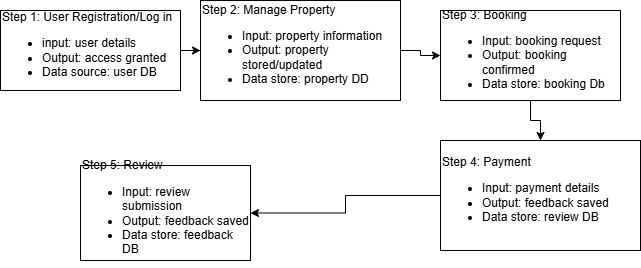

The diagram above was exported from draw.io. Its source (the exported page's mxGraphModel, read from the mxfile embedded in the PNG):
<mxGraphModel dx="778" dy="540" grid="1" gridSize="10" guides="1" tooltips="1" connect="1" arrows="1" fold="1" page="1" pageScale="1" pageWidth="827" pageHeight="1169" math="0" shadow="0">
  <root>
    <mxCell id="0" />
    <mxCell id="1" parent="0" />
    <mxCell id="unE-njUKD3rSyqyQ2PQa-14" value="" style="edgeStyle=orthogonalEdgeStyle;rounded=0;orthogonalLoop=1;jettySize=auto;html=1;" edge="1" parent="1" source="unE-njUKD3rSyqyQ2PQa-1" target="unE-njUKD3rSyqyQ2PQa-5">
      <mxGeometry relative="1" as="geometry" />
    </mxCell>
    <mxCell id="unE-njUKD3rSyqyQ2PQa-1" value="Step 1: User Registration/Log in&lt;div&gt;&lt;ul&gt;&lt;li&gt;input: user details&lt;/li&gt;&lt;li&gt;Output: access granted&lt;/li&gt;&lt;li&gt;Data source: user DB&lt;/li&gt;&lt;/ul&gt;&lt;/div&gt;" style="rounded=0;whiteSpace=wrap;html=1;align=left;" vertex="1" parent="1">
      <mxGeometry x="40" y="40" width="180" height="80" as="geometry" />
    </mxCell>
    <mxCell id="unE-njUKD3rSyqyQ2PQa-16" value="" style="edgeStyle=orthogonalEdgeStyle;rounded=0;orthogonalLoop=1;jettySize=auto;html=1;" edge="1" parent="1" source="unE-njUKD3rSyqyQ2PQa-5" target="unE-njUKD3rSyqyQ2PQa-10">
      <mxGeometry relative="1" as="geometry" />
    </mxCell>
    <mxCell id="unE-njUKD3rSyqyQ2PQa-5" value="Step 2: Manage Property&lt;div&gt;&lt;ul&gt;&lt;li&gt;Input: property information&lt;/li&gt;&lt;li&gt;Output: property stored/updated&lt;/li&gt;&lt;li&gt;Data store: property DD&lt;/li&gt;&lt;/ul&gt;&lt;/div&gt;" style="rounded=0;whiteSpace=wrap;html=1;align=left;" vertex="1" parent="1">
      <mxGeometry x="240" y="30" width="200" height="100" as="geometry" />
    </mxCell>
    <mxCell id="unE-njUKD3rSyqyQ2PQa-13" value="" style="edgeStyle=orthogonalEdgeStyle;rounded=0;orthogonalLoop=1;jettySize=auto;html=1;" edge="1" parent="1" source="unE-njUKD3rSyqyQ2PQa-10" target="unE-njUKD3rSyqyQ2PQa-12">
      <mxGeometry relative="1" as="geometry" />
    </mxCell>
    <mxCell id="unE-njUKD3rSyqyQ2PQa-10" value="Step 3: Booking&lt;div&gt;&lt;ul&gt;&lt;li&gt;Input: booking request&lt;/li&gt;&lt;li&gt;Output: booking confirmed&lt;/li&gt;&lt;li&gt;Data store: booking Db&lt;/li&gt;&lt;/ul&gt;&lt;/div&gt;" style="rounded=0;whiteSpace=wrap;html=1;align=left;" vertex="1" parent="1">
      <mxGeometry x="480" y="40" width="180" height="90" as="geometry" />
    </mxCell>
    <mxCell id="unE-njUKD3rSyqyQ2PQa-19" style="edgeStyle=orthogonalEdgeStyle;rounded=0;orthogonalLoop=1;jettySize=auto;html=1;" edge="1" parent="1" source="unE-njUKD3rSyqyQ2PQa-12" target="unE-njUKD3rSyqyQ2PQa-18">
      <mxGeometry relative="1" as="geometry" />
    </mxCell>
    <mxCell id="unE-njUKD3rSyqyQ2PQa-12" value="Step 4: Payment&lt;div&gt;&lt;ul&gt;&lt;li&gt;Input: payment details&lt;/li&gt;&lt;li&gt;Output: feedback saved&lt;/li&gt;&lt;li&gt;Data store: review DB&lt;/li&gt;&lt;/ul&gt;&lt;/div&gt;" style="rounded=0;whiteSpace=wrap;html=1;align=left;" vertex="1" parent="1">
      <mxGeometry x="480" y="170" width="200" height="110" as="geometry" />
    </mxCell>
    <mxCell id="unE-njUKD3rSyqyQ2PQa-18" value="Step 5: Review&lt;div&gt;&lt;ul&gt;&lt;li&gt;Input: review submission&lt;/li&gt;&lt;li&gt;Output: feedback saved&lt;/li&gt;&lt;li&gt;Data store: feedback DB&lt;/li&gt;&lt;/ul&gt;&lt;/div&gt;" style="rounded=0;whiteSpace=wrap;html=1;align=left;" vertex="1" parent="1">
      <mxGeometry x="120" y="195" width="170" height="95" as="geometry" />
    </mxCell>
  </root>
</mxGraphModel>